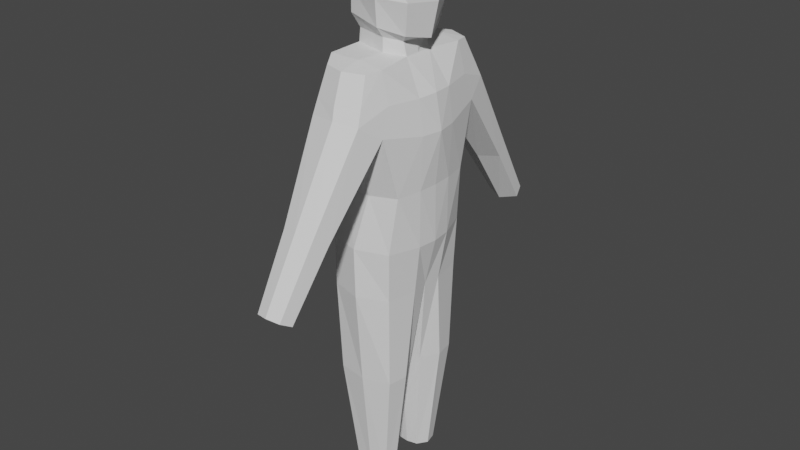 # Source: krass.blend  (saved by Blender 3.4.6; exported with 4.5.12 LTS)
import bpy
from mathutils import Matrix  # noqa: F401  (used for matrix-valued properties, if any)

bpy.ops.wm.read_factory_settings(use_empty=True)
scene = bpy.context.scene
scene.name = 'Scene'

# ---- collections
col_collection = bpy.data.collections.new('Collection'); scene.collection.children.link(col_collection)

# ---- world
world_world = bpy.data.worlds.new('World'); scene.world = world_world
world_world.use_nodes = True; world_world.node_tree.nodes.clear()
_N = world_world.node_tree.nodes; _L = world_world.node_tree.links
n0 = _N.new('ShaderNodeOutputWorld'); n0.name = 'World Output'; n0.location = (300, 300)
n1 = _N.new('ShaderNodeBackground'); n1.name = 'Background'; n1.location = (10, 300)
n1.inputs[0].default_value = (0.05088, 0.05088, 0.05088, 1.0)
_L.new(n1.outputs[0], n0.inputs[0])
n0.is_active_output = True
world_world.color = (0.05088, 0.05088, 0.05088)
world_world.use_sun_shadow = False
world_world.sun_shadow_jitter_overblur = 0.0

# ---- meshes
me_cube_001 = bpy.data.meshes.new('Cube.001')
me_cube_001.from_pydata([(-0.8864, -1.164e-10, -1.755), (-1.0, -1.164e-10, -0.07098), (-0.5541, 1.302, -1.751), (-0.848, 1.785, 0.1509), (1.286, -1.164e-10, -1.593), (1.443, -1.164e-10, -0.07235), (1.102, 1.292, -1.605), (1.044, 1.786, 0.148), (-0.9069, 1.485, -3.211), (-1.255, -1.164e-10, -3.212), (0.9247, 1.433, -3.214), (1.306, -1.164e-10, -3.211), (-0.8792, 1.502, -4.628), (-1.247, -1.164e-10, -4.627), (0.8768, 1.39, -4.626), (0.9772, -1.164e-10, -4.624), (0.3033, 1.49, -1.666), (0.1748, 1.807, -0.2668), (-0.007336, 1.753, -3.213), (0.03863, 1.768, -4.626), (0.04329, -1.164e-10, -4.629), (-0.8533, -1.164e-10, 1.873), (-0.8381, 1.495, 1.862), (0.7733, 1.501, 1.756), (0.6771, -1.164e-10, 1.804), (0.04188, 1.506, 1.866), (-0.8693, 0.574, -1.752), (-1.02, 0.5958, -0.07378), (1.254, 0.5801, -1.591), (1.334, 0.5952, -0.06948), (-1.243, 0.6623, -4.627), (-1.253, 0.7878, -3.212), (1.243, 0.5718, -3.21), (1.035, 0.4994, -4.63), (-0.8609, 0.4452, 1.875), (0.6748, 0.4436, 1.809), (0.1427, 0.7177, 1.871), (-1.021, 0.6648, -7.32), (-0.9677, 0.2049, -7.315), (0.04346, 1.563, -7.319), (-0.7963, 1.427, -7.316), (0.9376, 0.7526, -7.315), (0.832, 1.33, -7.317), (0.04133, 0.1348, -7.316), (0.6267, 0.2309, -7.32), (-0.5538, 0.7239, -10.66), (1.264, -1.164e-10, 0.9042), (0.9994, 1.508, 0.912), (-0.8878, 1.512, 0.9038), (-1.0, -1.164e-10, 0.901), (-0.9878, 0.5897, 0.9002), (1.202, 0.5859, 0.8895), (-0.62, 2.439, 0.5769), (0.2158, 2.645, 0.6759), (0.8491, 2.443, 0.5789), (-0.5574, 1.949, 1.739), (0.07358, 2.152, 1.746), (0.6515, 1.938, 1.728), (0.7827, 2.264, 0.9856), (-0.6061, 2.259, 0.9852), (-0.3897, 0.4526, -10.67), (0.02347, 1.215, -10.67), (-0.4586, 1.16, -10.67), (0.544, 0.7659, -10.67), (0.4712, 1.103, -10.67), (0.0236, 0.4126, -10.67), (0.3431, 0.4835, -10.67), (-0.01523, 0.8059, -10.67), (0.2085, 4.055, -1.769), (-0.276, 3.925, -1.835), (0.6872, 3.923, -1.836), (0.8148, 3.531, -2.12), (0.1935, 3.332, -2.205), (-0.4316, 3.529, -2.121), (0.1454, 2.503, 0.9787), (-0.2949, 4.731, -3.856), (-0.1703, 5.049, -3.677), (0.6814, 4.731, -3.856), (0.5785, 5.048, -3.677), (0.1953, 4.523, -3.964), (0.1955, 5.146, -3.618), (0.09653, -1.164e-10, 4.353), (-0.7811, 0.5869, 4.136), (-0.9354, -1.164e-10, 4.268), (0.09554, 0.6849, 4.235), (1.208, -1.164e-10, 4.079), (0.991, 0.6758, 3.965), (0.7914, 0.6354, 2.37), (-1.114, 5.821e-11, 2.687), (-0.9471, 0.6288, 2.656), (1.08, -1.164e-10, 2.253), (0.1302, 0.9175, 2.532), (0.138, 0.7017, 2.247), (-0.8333, 0.4321, 2.251), (-0.8511, -1.164e-10, 2.235), (0.6696, -1.164e-10, 2.163), (0.5794, 0.4417, 2.176), (0.1437, 0.9967, 3.28), (-0.9433, 0.6274, 3.339), (1.29, -1.164e-10, 3.201), (0.9636, 0.7639, 3.239), (-1.161, -1.164e-10, 3.346)], [], [(26, 27, 3, 2), (28, 29, 5, 4), (28, 4, 11, 32), (7, 17, 72, 71), (32, 11, 15, 33), (16, 17, 7, 6), (14, 33, 41, 42), (26, 2, 8, 31), (31, 8, 12, 30), (16, 6, 10, 18), (8, 18, 19, 12), (2, 16, 18, 8), (15, 20, 43, 44), (51, 47, 23, 35), (2, 3, 17, 16), (25, 23, 57, 56), (50, 49, 21, 34), (13, 30, 37, 38), (48, 50, 34, 22), (25, 22, 34, 36), (46, 51, 35, 24), (23, 25, 36, 35), (33, 15, 44, 41), (9, 31, 30, 13), (0, 26, 31, 9), (10, 32, 33, 14), (6, 28, 32, 10), (6, 7, 29, 28), (0, 1, 27, 26), (18, 10, 14, 19), (41, 44, 66, 63), (40, 39, 61, 62), (39, 42, 64, 61), (44, 43, 65, 66), (19, 14, 42, 39), (30, 12, 40, 37), (20, 13, 38, 43), (12, 19, 39, 40), (5, 29, 51, 46), (3, 27, 50, 48), (27, 1, 49, 50), (48, 22, 55, 59), (29, 7, 47, 51), (47, 7, 54, 58), (17, 3, 73, 72), (52, 53, 68, 69), (3, 48, 59, 52), (23, 47, 58, 57), (22, 25, 56, 55), (3, 52, 69, 73), (41, 63, 64, 42), (38, 60, 65, 43), (40, 62, 45, 37), (67, 63, 66, 65), (45, 67, 65, 60), (64, 63, 67, 61), (62, 61, 67, 45), (56, 57, 58, 74), (53, 54, 70, 68), (69, 68, 80, 76), (53, 52, 59, 74), (72, 73, 75, 79), (54, 7, 71, 70), (53, 74, 58, 54), (56, 74, 59, 55), (77, 79, 80, 78), (79, 75, 76, 80), (68, 70, 78, 80), (73, 69, 76, 75), (70, 71, 77, 78), (71, 72, 79, 77), (37, 45, 60, 38), (99, 100, 86, 85), (85, 86, 84, 81), (97, 98, 82, 84), (34, 21, 94, 93), (83, 81, 84, 82), (92, 93, 89, 91), (95, 96, 87, 90), (93, 94, 88, 89), (35, 36, 92, 96), (24, 35, 96, 95), (96, 92, 91, 87), (100, 97, 84, 86), (98, 101, 83, 82), (36, 34, 93, 92), (89, 88, 101, 98), (87, 91, 97, 100), (91, 89, 98, 97), (90, 87, 100, 99)])
_uv = me_cube_001.uv_layers.new(name='UVMap')
_uv.uv.foreach_set('vector', [0.375, 0.125, 0.625, 0.125, 0.625, 0.25, 0.375, 0.25, 0.375, 0.625, 0.625, 0.625, 0.625, 0.75, 0.375, 0.75, 0.375, 0.625, 0.375, 0.75, 0.375, 0.75, 0.375, 0.625, 0.625, 0.5, 0.625, 0.3333, 0.625, 0.3333, 0.625, 0.5, 0.375, 0.625, 0.375, 0.75, 0.375, 0.75, 0.375, 0.625, 0.375, 0.3333, 0.625, 0.3333, 0.625, 0.5, 0.375, 0.5, 0.375, 0.5, 0.375, 0.625, 0.375, 0.5814, 0.375, 0.5, 0.375, 0.125, 0.375, 0.25, 0.375, 0.25, 0.375, 0.125, 0.375, 0.125, 0.375, 0.25, 0.375, 0.25, 0.375, 0.125, 0.375, 0.3333, 0.375, 0.5, 0.375, 0.5, 0.375, 0.3333, 0.375, 0.25, 0.375, 0.3333, 0.375, 0.3333, 0.375, 0.25, 0.375, 0.25, 0.375, 0.3333, 0.375, 0.3333, 0.375, 0.25, 0.0, 0.0, 0.0, 0.0, 0.0, 0.0, 0.0, 0.0, 0.625, 0.625, 0.625, 0.5, 0.625, 0.5, 0.625, 0.625, 0.375, 0.25, 0.625, 0.25, 0.625, 0.3333, 0.375, 0.3333, 0.7917, 0.5, 0.625, 0.5, 0.625, 0.5, 0.7917, 0.5, 0.625, 0.125, 0.625, 0.0, 0.625, 0.0, 0.625, 0.125, 0.375, 0.0, 0.375, 0.125, 0.375, 0.125, 0.375, 0.0, 0.625, 0.25, 0.625, 0.125, 0.625, 0.125, 0.625, 0.25, 0.7917, 0.5, 0.875, 0.5, 0.875, 0.625, 0.7917, 0.625, 0.625, 0.75, 0.625, 0.625, 0.625, 0.625, 0.625, 0.75, 0.625, 0.5, 0.7917, 0.5, 0.7917, 0.625, 0.625, 0.625, 0.375, 0.625, 0.375, 0.75, 0.375, 0.75, 0.375, 0.5814, 0.375, 0.0, 0.375, 0.125, 0.375, 0.125, 0.375, 0.0, 0.375, 0.0, 0.375, 0.125, 0.375, 0.125, 0.375, 0.0, 0.375, 0.5, 0.375, 0.625, 0.375, 0.625, 0.375, 0.5, 0.375, 0.5, 0.375, 0.625, 0.375, 0.625, 0.375, 0.5, 0.375, 0.5, 0.625, 0.5, 0.625, 0.625, 0.375, 0.625, 0.375, 0.0, 0.625, 0.0, 0.625, 0.125, 0.375, 0.125, 0.375, 0.3333, 0.375, 0.5, 0.375, 0.5, 0.375, 0.3333, 0.375, 0.5814, 0.375, 0.75, 0.375, 0.75, 0.375, 0.5814, 0.375, 0.25, 0.375, 0.3333, 0.375, 0.3333, 0.375, 0.25, 0.375, 0.3333, 0.375, 0.5, 0.375, 0.5, 0.375, 0.3333, 0.0, 0.0, 0.0, 0.0, 0.0, 0.0, 0.0, 0.0, 0.375, 0.3333, 0.375, 0.5, 0.375, 0.5, 0.375, 0.3333, 0.375, 0.125, 0.375, 0.25, 0.375, 0.25, 0.375, 0.125, 0.0, 0.0, 0.0, 0.0, 0.0, 0.0, 0.0, 0.0, 0.375, 0.25, 0.375, 0.3333, 0.375, 0.3333, 0.375, 0.25, 0.625, 0.75, 0.625, 0.625, 0.625, 0.625, 0.625, 0.75, 0.625, 0.25, 0.625, 0.125, 0.625, 0.125, 0.625, 0.25, 0.625, 0.125, 0.625, 0.0, 0.625, 0.0, 0.625, 0.125, 0.625, 0.25, 0.625, 0.25, 0.625, 0.25, 0.625, 0.25, 0.625, 0.625, 0.625, 0.5, 0.625, 0.5, 0.625, 0.625, 0.625, 0.5, 0.625, 0.5, 0.625, 0.5, 0.625, 0.5, 0.625, 0.3333, 0.625, 0.25, 0.625, 0.25, 0.625, 0.3333, 0.625, 0.25, 0.625, 0.3333, 0.625, 0.3333, 0.625, 0.25, 0.625, 0.25, 0.625, 0.25, 0.625, 0.25, 0.625, 0.25, 0.625, 0.5, 0.625, 0.5, 0.625, 0.5, 0.625, 0.5, 0.875, 0.5, 0.7917, 0.5, 0.7917, 0.5, 0.875, 0.5, 0.625, 0.25, 0.625, 0.25, 0.625, 0.25, 0.625, 0.25, 0.375, 0.5814, 0.375, 0.5814, 0.375, 0.5, 0.375, 0.5, 0.0, 0.0, 0.0, 0.0, 0.0, 0.0, 0.0, 0.0, 0.375, 0.25, 0.375, 0.25, 0.375, 0.125, 0.375, 0.125, 0.2029, 0.6193, 0.375, 0.5814, 0.375, 0.75, 0.2083, 0.75, 0.125, 0.625, 0.2029, 0.6193, 0.2083, 0.75, 0.125, 0.75, 0.375, 0.5, 0.375, 0.5814, 0.2029, 0.6193, 0.2083, 0.5, 0.125, 0.5, 0.2083, 0.5, 0.2029, 0.6193, 0.125, 0.625, 0.7917, 0.5, 0.625, 0.5, 0.625, 0.5, 0.0, 0.0, 0.625, 0.3333, 0.625, 0.5, 0.625, 0.5, 0.625, 0.3333, 0.625, 0.25, 0.625, 0.3333, 0.625, 0.3333, 0.625, 0.25, 0.625, 0.3333, 0.625, 0.25, 0.625, 0.25, 0.0, 0.0, 0.625, 0.3333, 0.625, 0.25, 0.625, 0.25, 0.625, 0.3333, 0.625, 0.5, 0.625, 0.5, 0.625, 0.5, 0.625, 0.5, 0.625, 0.3333, 0.0, 0.0, 0.625, 0.5, 0.625, 0.5, 0.7917, 0.5, 0.0, 0.0, 0.625, 0.25, 0.625, 0.25, 0.625, 0.5, 0.625, 0.3333, 0.625, 0.3333, 0.625, 0.5, 0.625, 0.3333, 0.625, 0.25, 0.625, 0.25, 0.625, 0.3333, 0.625, 0.3333, 0.625, 0.5, 0.625, 0.5, 0.625, 0.3333, 0.625, 0.25, 0.625, 0.25, 0.625, 0.25, 0.625, 0.25, 0.625, 0.5, 0.625, 0.5, 0.625, 0.5, 0.625, 0.5, 0.625, 0.5, 0.625, 0.3333, 0.625, 0.3333, 0.625, 0.5, 0.375, 0.125, 0.375, 0.125, 0.375, 0.0, 0.375, 0.0, 0.625, 0.75, 0.6663, 0.625, 0.6663, 0.625, 0.625, 0.75, 0.625, 0.75, 0.6663, 0.625, 0.7917, 0.625, 0.0, 0.0, 0.7917, 0.625, 0.8682, 0.625, 0.8682, 0.625, 0.7917, 0.625, 0.625, 0.125, 0.625, 0.0, 0.625, 0.0, 0.625, 0.125, 0.625, 0.0, 0.0, 0.0, 0.7917, 0.625, 0.8682, 0.625, 0.7917, 0.625, 0.875, 0.625, 0.8682, 0.625, 0.7917, 0.625, 0.625, 0.75, 0.625, 0.625, 0.6663, 0.625, 0.625, 0.75, 0.625, 0.125, 0.625, 0.0, 0.625, 0.0, 0.625, 0.1345, 0.625, 0.625, 0.7917, 0.625, 0.7917, 0.625, 0.625, 0.625, 0.625, 0.75, 0.625, 0.625, 0.625, 0.625, 0.625, 0.75, 0.625, 0.625, 0.7917, 0.625, 0.7917, 0.625, 0.6663, 0.625, 0.6663, 0.625, 0.7917, 0.625, 0.7917, 0.625, 0.6663, 0.625, 0.625, 0.1354, 0.625, 0.0, 0.625, 0.0, 0.625, 0.1337, 0.7917, 0.625, 0.875, 0.625, 0.875, 0.625, 0.7917, 0.625, 0.625, 0.1345, 0.625, 0.0, 0.625, 0.0, 0.625, 0.1354, 0.6663, 0.625, 0.7917, 0.625, 0.7917, 0.625, 0.6663, 0.625, 0.7917, 0.625, 0.8682, 0.625, 0.8682, 0.625, 0.7917, 0.625, 0.625, 0.75, 0.6663, 0.625, 0.6663, 0.625, 0.625, 0.75])
me_cube_001.update()

# ---- objects
ob_human = bpy.data.objects.new('Human', me_cube_001)

# ---- transforms, parenting, visibility, modifiers, constraints
ob_human.location = (0.0, 0.0, 0.0)
_m = ob_human.modifiers.new('Mirror', 'MIRROR')
_m.use_axis = (False, True, False)

# ---- collection membership
col_collection.objects.link(ob_human)

# ---- scene / render settings (as saved in the file)
scene.frame_start = 1; scene.frame_end = 250; scene.frame_set(10)
scene.render.engine = 'BLENDER_EEVEE_NEXT'
scene.cycles.sampling_pattern = 'TABULATED_SOBOL'
scene.cycles.use_light_tree = False
scene.view_settings.view_transform = 'Filmic'
bpy.context.view_layer.update()

# ---- added for rendering (the .blend has no active camera and no usable light): camera, sun
cam_auto = bpy.data.cameras.new('AutoCamera')
cam_auto.lens = 50.0
cam_auto.sensor_width = 36.0
cam_auto.clip_end = 1000.0
ob_auto_camera = bpy.data.objects.new('AutoCamera', cam_auto)
scene.collection.objects.link(ob_auto_camera)
ob_auto_camera.location = (17.1266, -20.4391, 10.4684)
ob_auto_camera.rotation_euler = (1.09748, -7.21219e-08, 0.694738)
scene.camera = ob_auto_camera
light_auto_sun = bpy.data.lights.new('AutoSun', 'SUN')
light_auto_sun.energy = 3.0
light_auto_sun.angle = 0.0523599
ob_auto_sun = bpy.data.objects.new('AutoSun', light_auto_sun)
scene.collection.objects.link(ob_auto_sun)
ob_auto_sun.rotation_euler = (0.872665, 0.174533, 0.523599)
bpy.context.view_layer.update()
